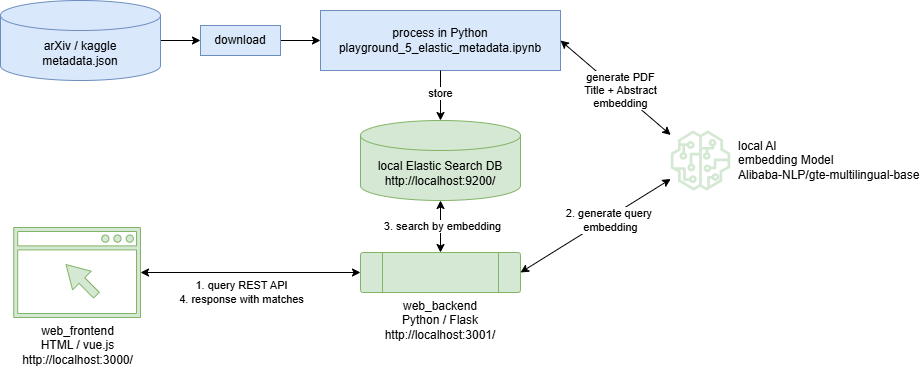

The diagram above was exported from draw.io. Its source (the exported page's mxGraphModel, read from the mxfile embedded in the PNG):
<mxGraphModel dx="1176" dy="650" grid="1" gridSize="10" guides="1" tooltips="1" connect="1" arrows="1" fold="1" page="1" pageScale="1" pageWidth="1169" pageHeight="827" math="0" shadow="0">
  <root>
    <mxCell id="0" />
    <mxCell id="1" parent="0" />
    <mxCell id="_Ci42HP4MkFcC_zhv7Co-7" value="" style="edgeStyle=orthogonalEdgeStyle;rounded=0;orthogonalLoop=1;jettySize=auto;html=1;strokeColor=light-dark(#000000,#1A1A1A);" edge="1" parent="1" source="_Ci42HP4MkFcC_zhv7Co-5" target="_Ci42HP4MkFcC_zhv7Co-6">
      <mxGeometry relative="1" as="geometry" />
    </mxCell>
    <mxCell id="_Ci42HP4MkFcC_zhv7Co-5" value="arXiv / kaggle&lt;div&gt;metadata.json&lt;/div&gt;" style="shape=cylinder3;whiteSpace=wrap;html=1;boundedLbl=1;backgroundOutline=1;size=15;fillColor=#dae8fc;strokeColor=#6c8ebf;" vertex="1" parent="1">
      <mxGeometry x="80" y="60" width="160" height="80" as="geometry" />
    </mxCell>
    <mxCell id="_Ci42HP4MkFcC_zhv7Co-9" value="" style="edgeStyle=orthogonalEdgeStyle;rounded=0;orthogonalLoop=1;jettySize=auto;html=1;strokeColor=light-dark(#000000,#1A1A1A);" edge="1" parent="1" source="_Ci42HP4MkFcC_zhv7Co-6" target="_Ci42HP4MkFcC_zhv7Co-8">
      <mxGeometry relative="1" as="geometry" />
    </mxCell>
    <mxCell id="_Ci42HP4MkFcC_zhv7Co-6" value="download" style="whiteSpace=wrap;html=1;fillColor=#dae8fc;strokeColor=#6c8ebf;" vertex="1" parent="1">
      <mxGeometry x="280" y="85" width="80" height="30" as="geometry" />
    </mxCell>
    <mxCell id="_Ci42HP4MkFcC_zhv7Co-8" value="process in Python&lt;div&gt;playground_5_elastic_metadata.ipynb&lt;/div&gt;" style="whiteSpace=wrap;html=1;fillColor=#dae8fc;strokeColor=#6c8ebf;" vertex="1" parent="1">
      <mxGeometry x="400" y="70" width="240" height="60" as="geometry" />
    </mxCell>
    <mxCell id="_Ci42HP4MkFcC_zhv7Co-10" value="local Elastic Search DB&lt;div&gt;http://localhost:9200/&lt;/div&gt;" style="shape=cylinder3;whiteSpace=wrap;html=1;boundedLbl=1;backgroundOutline=1;size=15;fillColor=#d5e8d4;strokeColor=#82b366;" vertex="1" parent="1">
      <mxGeometry x="440" y="180" width="160" height="80" as="geometry" />
    </mxCell>
    <mxCell id="_Ci42HP4MkFcC_zhv7Co-12" value="" style="endArrow=classic;html=1;rounded=0;strokeColor=light-dark(#000000,#1A1A1A);" edge="1" parent="1" source="_Ci42HP4MkFcC_zhv7Co-8" target="_Ci42HP4MkFcC_zhv7Co-10">
      <mxGeometry width="50" height="50" relative="1" as="geometry">
        <mxPoint x="600" y="250" as="sourcePoint" />
        <mxPoint x="650" y="200" as="targetPoint" />
      </mxGeometry>
    </mxCell>
    <mxCell id="_Ci42HP4MkFcC_zhv7Co-36" value="store" style="edgeLabel;html=1;align=center;verticalAlign=middle;resizable=0;points=[];" vertex="1" connectable="0" parent="_Ci42HP4MkFcC_zhv7Co-12">
      <mxGeometry x="0.0286" y="1" relative="1" as="geometry">
        <mxPoint x="-1" y="-3" as="offset" />
      </mxGeometry>
    </mxCell>
    <mxCell id="_Ci42HP4MkFcC_zhv7Co-16" value="&lt;div&gt;web_frontend&lt;/div&gt;&lt;div&gt;HTML / vue.js&lt;/div&gt;http://localhost:3000/" style="sketch=0;pointerEvents=1;shadow=0;dashed=0;html=1;strokeColor=#82b366;fillColor=#d5e8d4;aspect=fixed;labelPosition=center;verticalLabelPosition=bottom;verticalAlign=top;align=center;outlineConnect=0;shape=mxgraph.vvd.web_browser;" vertex="1" parent="1">
      <mxGeometry x="93.23" y="287" width="126.77" height="90" as="geometry" />
    </mxCell>
    <mxCell id="_Ci42HP4MkFcC_zhv7Co-19" value="web_backend&lt;div&gt;Python / Flask&lt;/div&gt;&lt;div&gt;&lt;span style=&quot;background-color: transparent;&quot;&gt;http://localhost:3001/&lt;/span&gt;&lt;/div&gt;&lt;div&gt;&lt;br&gt;&lt;/div&gt;" style="verticalLabelPosition=bottom;verticalAlign=top;html=1;shape=process;whiteSpace=wrap;rounded=1;size=0.14;arcSize=6;fillColor=#d5e8d4;strokeColor=#82b366;" vertex="1" parent="1">
      <mxGeometry x="440" y="312" width="160" height="40" as="geometry" />
    </mxCell>
    <mxCell id="_Ci42HP4MkFcC_zhv7Co-21" value="" style="endArrow=classic;startArrow=classic;html=1;rounded=0;strokeColor=light-dark(#000000,#1A1A1A);" edge="1" parent="1" source="_Ci42HP4MkFcC_zhv7Co-19" target="_Ci42HP4MkFcC_zhv7Co-10">
      <mxGeometry width="50" height="50" relative="1" as="geometry">
        <mxPoint x="570" y="337" as="sourcePoint" />
        <mxPoint x="643" y="337" as="targetPoint" />
      </mxGeometry>
    </mxCell>
    <mxCell id="_Ci42HP4MkFcC_zhv7Co-32" value="3. search by embedding" style="edgeLabel;html=1;align=center;verticalAlign=middle;resizable=0;points=[];" vertex="1" connectable="0" parent="_Ci42HP4MkFcC_zhv7Co-21">
      <mxGeometry x="-0.1744" y="-2" relative="1" as="geometry">
        <mxPoint y="-5" as="offset" />
      </mxGeometry>
    </mxCell>
    <mxCell id="_Ci42HP4MkFcC_zhv7Co-22" value="&lt;div&gt;&lt;font style=&quot;color: light-dark(rgb(0, 0, 0), rgb(255, 255, 255));&quot;&gt;local AI&lt;/font&gt;&lt;/div&gt;&lt;div&gt;&lt;font style=&quot;color: light-dark(rgb(0, 0, 0), rgb(255, 255, 255));&quot;&gt;embedding Model&lt;/font&gt;&lt;/div&gt;&lt;div&gt;&lt;font style=&quot;color: light-dark(rgb(0, 0, 0), rgb(255, 255, 255));&quot;&gt;Alibaba-NLP/gte-multilingual-base&lt;/font&gt;&lt;/div&gt;" style="sketch=0;outlineConnect=0;fillColor=#d5e8d4;strokeColor=#82b366;dashed=0;verticalLabelPosition=middle;verticalAlign=middle;align=left;html=1;fontSize=12;fontStyle=0;aspect=fixed;pointerEvents=1;shape=mxgraph.aws4.sagemaker_model;labelPosition=right;spacing=8;" vertex="1" parent="1">
      <mxGeometry x="750" y="190" width="60" height="60" as="geometry" />
    </mxCell>
    <mxCell id="_Ci42HP4MkFcC_zhv7Co-23" value="" style="endArrow=classic;startArrow=classic;html=1;rounded=0;exitX=1;exitY=0.5;exitDx=0;exitDy=0;strokeColor=light-dark(#000000,#1A1A1A);" edge="1" parent="1" source="_Ci42HP4MkFcC_zhv7Co-19" target="_Ci42HP4MkFcC_zhv7Co-22">
      <mxGeometry width="50" height="50" relative="1" as="geometry">
        <mxPoint x="480" y="449" as="sourcePoint" />
        <mxPoint x="528" y="412" as="targetPoint" />
      </mxGeometry>
    </mxCell>
    <mxCell id="_Ci42HP4MkFcC_zhv7Co-26" value="&lt;span&gt;2. generate query&amp;nbsp;&lt;/span&gt;&lt;div&gt;&lt;span&gt;embedding&lt;/span&gt;&lt;/div&gt;" style="edgeLabel;html=1;align=center;verticalAlign=middle;resizable=0;points=[];" vertex="1" connectable="0" parent="_Ci42HP4MkFcC_zhv7Co-23">
      <mxGeometry x="-0.5365" y="-2" relative="1" as="geometry">
        <mxPoint x="54" y="-32" as="offset" />
      </mxGeometry>
    </mxCell>
    <mxCell id="_Ci42HP4MkFcC_zhv7Co-30" value="" style="endArrow=classic;startArrow=classic;html=1;rounded=0;strokeColor=light-dark(#000000,#1A1A1A);" edge="1" parent="1" source="_Ci42HP4MkFcC_zhv7Co-16" target="_Ci42HP4MkFcC_zhv7Co-19">
      <mxGeometry width="50" height="50" relative="1" as="geometry">
        <mxPoint x="390" y="487" as="sourcePoint" />
        <mxPoint x="440" y="437" as="targetPoint" />
      </mxGeometry>
    </mxCell>
    <mxCell id="_Ci42HP4MkFcC_zhv7Co-31" value="1. query REST API&lt;div&gt;4.&amp;nbsp;&lt;span style=&quot;background-color: light-dark(#ffffff, var(--ge-dark-color, #121212)); color: light-dark(rgb(0, 0, 0), rgb(255, 255, 255));&quot;&gt;response with matches&lt;/span&gt;&lt;/div&gt;" style="edgeLabel;html=1;align=center;verticalAlign=middle;resizable=0;points=[];" vertex="1" connectable="0" parent="_Ci42HP4MkFcC_zhv7Co-30">
      <mxGeometry x="-0.5333" y="-1" relative="1" as="geometry">
        <mxPoint x="49" y="19" as="offset" />
      </mxGeometry>
    </mxCell>
    <mxCell id="_Ci42HP4MkFcC_zhv7Co-33" value="" style="endArrow=classic;startArrow=classic;html=1;rounded=0;exitX=1;exitY=0.5;exitDx=0;exitDy=0;strokeColor=light-dark(#000000,#1A1A1A);" edge="1" parent="1" source="_Ci42HP4MkFcC_zhv7Co-8" target="_Ci42HP4MkFcC_zhv7Co-22">
      <mxGeometry width="50" height="50" relative="1" as="geometry">
        <mxPoint x="700" y="150" as="sourcePoint" />
        <mxPoint x="860" y="150" as="targetPoint" />
      </mxGeometry>
    </mxCell>
    <mxCell id="_Ci42HP4MkFcC_zhv7Co-35" value="&lt;span style=&quot;background-color: light-dark(rgb(255, 255, 255), transparent);&quot;&gt;generate PDF&lt;/span&gt;&lt;div&gt;&lt;span style=&quot;background-color: light-dark(rgb(255, 255, 255), transparent);&quot;&gt;Title + Abstract&lt;br&gt;&lt;/span&gt;&lt;div&gt;&lt;span style=&quot;background-color: light-dark(rgb(255, 255, 255), transparent);&quot;&gt;embedding&lt;/span&gt;&lt;/div&gt;&lt;/div&gt;" style="edgeLabel;html=1;align=center;verticalAlign=middle;resizable=0;points=[];" vertex="1" connectable="0" parent="_Ci42HP4MkFcC_zhv7Co-33">
      <mxGeometry x="-0.0693" y="-1" relative="1" as="geometry">
        <mxPoint x="9" y="5" as="offset" />
      </mxGeometry>
    </mxCell>
  </root>
</mxGraphModel>